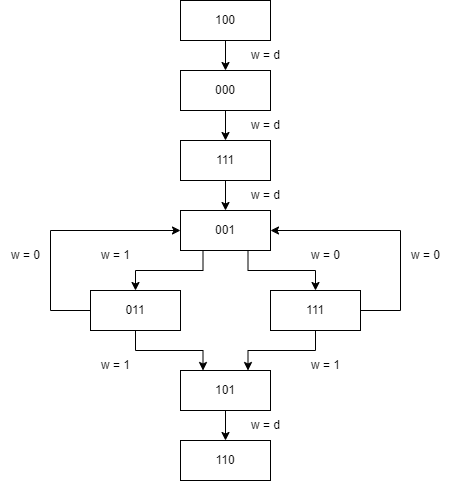

The diagram above was exported from draw.io. Its source (the exported page's mxGraphModel, read from the mxfile embedded in the PNG):
<mxGraphModel dx="1194" dy="605" grid="1" gridSize="10" guides="1" tooltips="1" connect="1" arrows="1" fold="1" page="1" pageScale="1" pageWidth="827" pageHeight="1169" math="0" shadow="0">
  <root>
    <mxCell id="0" />
    <mxCell id="1" parent="0" />
    <mxCell id="LvgqN0vBJ0OPgHzR2nnm-9" style="edgeStyle=orthogonalEdgeStyle;rounded=0;orthogonalLoop=1;jettySize=auto;html=1;exitX=0.5;exitY=1;exitDx=0;exitDy=0;entryX=0.5;entryY=0;entryDx=0;entryDy=0;" edge="1" parent="1" source="LvgqN0vBJ0OPgHzR2nnm-1" target="LvgqN0vBJ0OPgHzR2nnm-2">
      <mxGeometry relative="1" as="geometry" />
    </mxCell>
    <mxCell id="LvgqN0vBJ0OPgHzR2nnm-1" value="000" style="rounded=0;whiteSpace=wrap;html=1;" vertex="1" parent="1">
      <mxGeometry x="340" y="140" width="90" height="40" as="geometry" />
    </mxCell>
    <mxCell id="LvgqN0vBJ0OPgHzR2nnm-11" style="edgeStyle=orthogonalEdgeStyle;rounded=0;orthogonalLoop=1;jettySize=auto;html=1;exitX=0.5;exitY=1;exitDx=0;exitDy=0;entryX=0.5;entryY=0;entryDx=0;entryDy=0;" edge="1" parent="1" source="LvgqN0vBJ0OPgHzR2nnm-2" target="LvgqN0vBJ0OPgHzR2nnm-3">
      <mxGeometry relative="1" as="geometry" />
    </mxCell>
    <mxCell id="LvgqN0vBJ0OPgHzR2nnm-2" value="111" style="rounded=0;whiteSpace=wrap;html=1;" vertex="1" parent="1">
      <mxGeometry x="340" y="210" width="90" height="40" as="geometry" />
    </mxCell>
    <mxCell id="LvgqN0vBJ0OPgHzR2nnm-13" style="edgeStyle=orthogonalEdgeStyle;rounded=0;orthogonalLoop=1;jettySize=auto;html=1;exitX=0.75;exitY=1;exitDx=0;exitDy=0;entryX=0.5;entryY=0;entryDx=0;entryDy=0;" edge="1" parent="1" source="LvgqN0vBJ0OPgHzR2nnm-3" target="LvgqN0vBJ0OPgHzR2nnm-5">
      <mxGeometry relative="1" as="geometry" />
    </mxCell>
    <mxCell id="LvgqN0vBJ0OPgHzR2nnm-14" style="edgeStyle=orthogonalEdgeStyle;rounded=0;orthogonalLoop=1;jettySize=auto;html=1;exitX=0.25;exitY=1;exitDx=0;exitDy=0;entryX=0.5;entryY=0;entryDx=0;entryDy=0;" edge="1" parent="1" source="LvgqN0vBJ0OPgHzR2nnm-3" target="LvgqN0vBJ0OPgHzR2nnm-4">
      <mxGeometry relative="1" as="geometry" />
    </mxCell>
    <mxCell id="LvgqN0vBJ0OPgHzR2nnm-3" value="001" style="rounded=0;whiteSpace=wrap;html=1;" vertex="1" parent="1">
      <mxGeometry x="340" y="280" width="90" height="40" as="geometry" />
    </mxCell>
    <mxCell id="LvgqN0vBJ0OPgHzR2nnm-18" style="edgeStyle=orthogonalEdgeStyle;rounded=0;orthogonalLoop=1;jettySize=auto;html=1;entryX=0.25;entryY=0;entryDx=0;entryDy=0;" edge="1" parent="1" source="LvgqN0vBJ0OPgHzR2nnm-4" target="LvgqN0vBJ0OPgHzR2nnm-6">
      <mxGeometry relative="1" as="geometry" />
    </mxCell>
    <mxCell id="LvgqN0vBJ0OPgHzR2nnm-23" style="edgeStyle=orthogonalEdgeStyle;rounded=0;orthogonalLoop=1;jettySize=auto;html=1;entryX=0;entryY=0.5;entryDx=0;entryDy=0;" edge="1" parent="1" source="LvgqN0vBJ0OPgHzR2nnm-4" target="LvgqN0vBJ0OPgHzR2nnm-3">
      <mxGeometry relative="1" as="geometry">
        <Array as="points">
          <mxPoint x="210" y="380" />
          <mxPoint x="210" y="300" />
        </Array>
      </mxGeometry>
    </mxCell>
    <mxCell id="LvgqN0vBJ0OPgHzR2nnm-4" value="011" style="rounded=0;whiteSpace=wrap;html=1;" vertex="1" parent="1">
      <mxGeometry x="250" y="360" width="90" height="40" as="geometry" />
    </mxCell>
    <mxCell id="LvgqN0vBJ0OPgHzR2nnm-17" style="edgeStyle=orthogonalEdgeStyle;rounded=0;orthogonalLoop=1;jettySize=auto;html=1;entryX=0.75;entryY=0;entryDx=0;entryDy=0;" edge="1" parent="1" source="LvgqN0vBJ0OPgHzR2nnm-5" target="LvgqN0vBJ0OPgHzR2nnm-6">
      <mxGeometry relative="1" as="geometry" />
    </mxCell>
    <mxCell id="LvgqN0vBJ0OPgHzR2nnm-22" style="edgeStyle=orthogonalEdgeStyle;rounded=0;orthogonalLoop=1;jettySize=auto;html=1;entryX=1;entryY=0.5;entryDx=0;entryDy=0;" edge="1" parent="1" source="LvgqN0vBJ0OPgHzR2nnm-5" target="LvgqN0vBJ0OPgHzR2nnm-3">
      <mxGeometry relative="1" as="geometry">
        <Array as="points">
          <mxPoint x="560" y="380" />
          <mxPoint x="560" y="300" />
        </Array>
      </mxGeometry>
    </mxCell>
    <mxCell id="LvgqN0vBJ0OPgHzR2nnm-5" value="111" style="rounded=0;whiteSpace=wrap;html=1;" vertex="1" parent="1">
      <mxGeometry x="430" y="360" width="90" height="40" as="geometry" />
    </mxCell>
    <mxCell id="LvgqN0vBJ0OPgHzR2nnm-30" style="edgeStyle=orthogonalEdgeStyle;rounded=0;orthogonalLoop=1;jettySize=auto;html=1;exitX=0.5;exitY=1;exitDx=0;exitDy=0;entryX=0.5;entryY=0;entryDx=0;entryDy=0;" edge="1" parent="1" source="LvgqN0vBJ0OPgHzR2nnm-6" target="LvgqN0vBJ0OPgHzR2nnm-27">
      <mxGeometry relative="1" as="geometry" />
    </mxCell>
    <mxCell id="LvgqN0vBJ0OPgHzR2nnm-6" value="101" style="rounded=0;whiteSpace=wrap;html=1;" vertex="1" parent="1">
      <mxGeometry x="340" y="440" width="90" height="40" as="geometry" />
    </mxCell>
    <mxCell id="LvgqN0vBJ0OPgHzR2nnm-10" value="w = d" style="text;html=1;align=center;verticalAlign=middle;resizable=0;points=[];autosize=1;strokeColor=none;fillColor=none;" vertex="1" parent="1">
      <mxGeometry x="400" y="180" width="50" height="30" as="geometry" />
    </mxCell>
    <mxCell id="LvgqN0vBJ0OPgHzR2nnm-12" value="w = d" style="text;html=1;align=center;verticalAlign=middle;resizable=0;points=[];autosize=1;strokeColor=none;fillColor=none;" vertex="1" parent="1">
      <mxGeometry x="400" y="250" width="50" height="30" as="geometry" />
    </mxCell>
    <mxCell id="LvgqN0vBJ0OPgHzR2nnm-15" value="w = 0" style="text;html=1;align=center;verticalAlign=middle;resizable=0;points=[];autosize=1;strokeColor=none;fillColor=none;" vertex="1" parent="1">
      <mxGeometry x="460" y="310" width="50" height="30" as="geometry" />
    </mxCell>
    <mxCell id="LvgqN0vBJ0OPgHzR2nnm-16" value="w = 1" style="text;html=1;align=center;verticalAlign=middle;resizable=0;points=[];autosize=1;strokeColor=none;fillColor=none;" vertex="1" parent="1">
      <mxGeometry x="250" y="310" width="50" height="30" as="geometry" />
    </mxCell>
    <mxCell id="LvgqN0vBJ0OPgHzR2nnm-19" value="w = 1" style="text;html=1;align=center;verticalAlign=middle;resizable=0;points=[];autosize=1;strokeColor=none;fillColor=none;" vertex="1" parent="1">
      <mxGeometry x="250" y="420" width="50" height="30" as="geometry" />
    </mxCell>
    <mxCell id="LvgqN0vBJ0OPgHzR2nnm-21" value="w = 1" style="text;html=1;align=center;verticalAlign=middle;resizable=0;points=[];autosize=1;strokeColor=none;fillColor=none;" vertex="1" parent="1">
      <mxGeometry x="460" y="420" width="50" height="30" as="geometry" />
    </mxCell>
    <mxCell id="LvgqN0vBJ0OPgHzR2nnm-24" value="w = 0" style="text;html=1;align=center;verticalAlign=middle;resizable=0;points=[];autosize=1;strokeColor=none;fillColor=none;" vertex="1" parent="1">
      <mxGeometry x="560" y="310" width="50" height="30" as="geometry" />
    </mxCell>
    <mxCell id="LvgqN0vBJ0OPgHzR2nnm-25" value="w = 0" style="text;html=1;align=center;verticalAlign=middle;resizable=0;points=[];autosize=1;strokeColor=none;fillColor=none;" vertex="1" parent="1">
      <mxGeometry x="160" y="310" width="50" height="30" as="geometry" />
    </mxCell>
    <mxCell id="LvgqN0vBJ0OPgHzR2nnm-28" style="edgeStyle=orthogonalEdgeStyle;rounded=0;orthogonalLoop=1;jettySize=auto;html=1;entryX=0.5;entryY=0;entryDx=0;entryDy=0;" edge="1" parent="1" source="LvgqN0vBJ0OPgHzR2nnm-26" target="LvgqN0vBJ0OPgHzR2nnm-1">
      <mxGeometry relative="1" as="geometry" />
    </mxCell>
    <mxCell id="LvgqN0vBJ0OPgHzR2nnm-26" value="100" style="rounded=0;whiteSpace=wrap;html=1;" vertex="1" parent="1">
      <mxGeometry x="340" y="70" width="90" height="40" as="geometry" />
    </mxCell>
    <mxCell id="LvgqN0vBJ0OPgHzR2nnm-27" value="110" style="rounded=0;whiteSpace=wrap;html=1;" vertex="1" parent="1">
      <mxGeometry x="340" y="510" width="90" height="40" as="geometry" />
    </mxCell>
    <mxCell id="LvgqN0vBJ0OPgHzR2nnm-29" value="w = d" style="text;html=1;align=center;verticalAlign=middle;resizable=0;points=[];autosize=1;strokeColor=none;fillColor=none;" vertex="1" parent="1">
      <mxGeometry x="400" y="110" width="50" height="30" as="geometry" />
    </mxCell>
    <mxCell id="LvgqN0vBJ0OPgHzR2nnm-31" value="w = d" style="text;html=1;align=center;verticalAlign=middle;resizable=0;points=[];autosize=1;strokeColor=none;fillColor=none;" vertex="1" parent="1">
      <mxGeometry x="400" y="480" width="50" height="30" as="geometry" />
    </mxCell>
  </root>
</mxGraphModel>